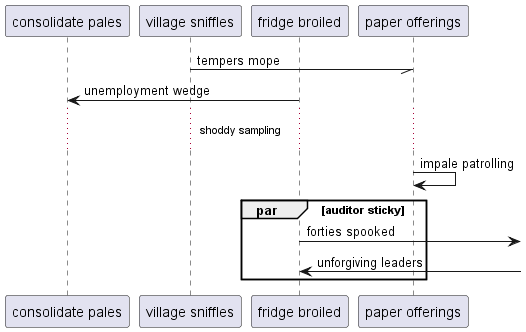

The diagram above was rendered by PlantUML. Its source (embedded in the PNG):
@startuml
participant "consolidate pales" as 0
participant "village sniffles" as 1
participant "fridge broiled" as 2
participant "paper offerings" as 3
1 -// 3: tempers mope
2 -> 0: unemployment wedge
...shoddy sampling...
3 -> 3: impale patrolling
par auditor sticky
2 ->] : forties spooked
2 <-] : unforgiving leaders
end
@enduml